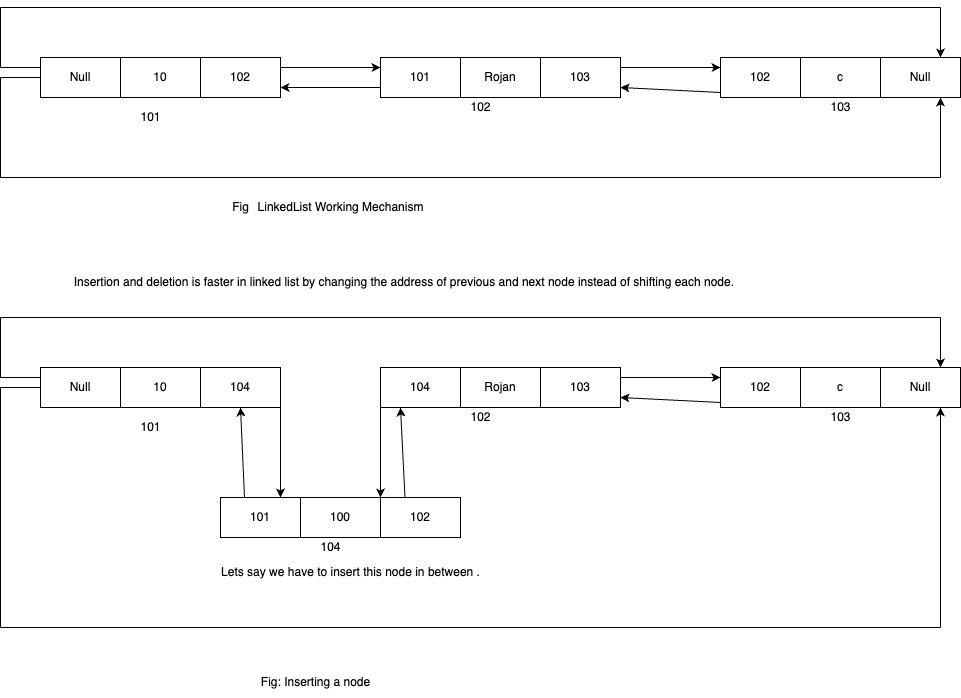

The diagram above was exported from draw.io. Its source (the exported page's mxGraphModel, read from the mxfile embedded in the PNG):
<mxGraphModel dx="632" dy="647" grid="1" gridSize="10" guides="1" tooltips="1" connect="1" arrows="1" fold="1" page="1" pageScale="1" pageWidth="850" pageHeight="1100" math="0" shadow="0">
  <root>
    <mxCell id="0" />
    <mxCell id="1" parent="0" />
    <mxCell id="16" value="Null" style="whiteSpace=wrap;html=1;align=center;verticalAlign=middle;treeFolding=1;treeMoving=1;" vertex="1" parent="1">
      <mxGeometry x="130" y="150" width="80" height="40" as="geometry" />
    </mxCell>
    <mxCell id="17" value="10" style="whiteSpace=wrap;html=1;align=center;verticalAlign=middle;treeFolding=1;treeMoving=1;" vertex="1" parent="1">
      <mxGeometry x="210" y="150" width="80" height="40" as="geometry" />
    </mxCell>
    <mxCell id="18" value="102" style="whiteSpace=wrap;html=1;align=center;verticalAlign=middle;treeFolding=1;treeMoving=1;" vertex="1" parent="1">
      <mxGeometry x="290" y="150" width="80" height="40" as="geometry" />
    </mxCell>
    <mxCell id="19" value="101" style="text;html=1;align=center;verticalAlign=middle;resizable=0;points=[];autosize=1;strokeColor=none;fillColor=none;" vertex="1" parent="1">
      <mxGeometry x="220" y="195" width="40" height="30" as="geometry" />
    </mxCell>
    <mxCell id="20" value="101" style="whiteSpace=wrap;html=1;align=center;verticalAlign=middle;treeFolding=1;treeMoving=1;" vertex="1" parent="1">
      <mxGeometry x="470" y="150" width="80" height="40" as="geometry" />
    </mxCell>
    <mxCell id="21" value="Rojan" style="whiteSpace=wrap;html=1;align=center;verticalAlign=middle;treeFolding=1;treeMoving=1;" vertex="1" parent="1">
      <mxGeometry x="550" y="150" width="80" height="40" as="geometry" />
    </mxCell>
    <mxCell id="22" value="103" style="whiteSpace=wrap;html=1;align=center;verticalAlign=middle;treeFolding=1;treeMoving=1;" vertex="1" parent="1">
      <mxGeometry x="630" y="150" width="80" height="40" as="geometry" />
    </mxCell>
    <mxCell id="23" value="102" style="whiteSpace=wrap;html=1;align=center;verticalAlign=middle;treeFolding=1;treeMoving=1;" vertex="1" parent="1">
      <mxGeometry x="810" y="150" width="80" height="40" as="geometry" />
    </mxCell>
    <mxCell id="24" value="c" style="whiteSpace=wrap;html=1;align=center;verticalAlign=middle;treeFolding=1;treeMoving=1;" vertex="1" parent="1">
      <mxGeometry x="890" y="150" width="80" height="40" as="geometry" />
    </mxCell>
    <mxCell id="25" value="Null" style="whiteSpace=wrap;html=1;align=center;verticalAlign=middle;treeFolding=1;treeMoving=1;" vertex="1" parent="1">
      <mxGeometry x="970" y="150" width="80" height="40" as="geometry" />
    </mxCell>
    <mxCell id="29" value="102" style="text;html=1;align=center;verticalAlign=middle;resizable=0;points=[];autosize=1;strokeColor=none;fillColor=none;" vertex="1" parent="1">
      <mxGeometry x="550" y="185" width="40" height="30" as="geometry" />
    </mxCell>
    <mxCell id="30" value="103" style="text;html=1;align=center;verticalAlign=middle;resizable=0;points=[];autosize=1;strokeColor=none;fillColor=none;" vertex="1" parent="1">
      <mxGeometry x="910" y="185" width="40" height="30" as="geometry" />
    </mxCell>
    <mxCell id="31" value="" style="endArrow=classic;html=1;entryX=0;entryY=0.25;entryDx=0;entryDy=0;" edge="1" parent="1" target="20">
      <mxGeometry width="50" height="50" relative="1" as="geometry">
        <mxPoint x="370" y="160" as="sourcePoint" />
        <mxPoint x="420" y="110" as="targetPoint" />
      </mxGeometry>
    </mxCell>
    <mxCell id="32" value="" style="endArrow=classic;html=1;entryX=1;entryY=0.75;entryDx=0;entryDy=0;exitX=0;exitY=0.75;exitDx=0;exitDy=0;" edge="1" parent="1" source="20" target="18">
      <mxGeometry width="50" height="50" relative="1" as="geometry">
        <mxPoint x="350" y="350" as="sourcePoint" />
        <mxPoint x="450" y="350" as="targetPoint" />
      </mxGeometry>
    </mxCell>
    <mxCell id="36" value="" style="endArrow=classic;html=1;entryX=0;entryY=0.25;entryDx=0;entryDy=0;" edge="1" parent="1" target="23">
      <mxGeometry width="50" height="50" relative="1" as="geometry">
        <mxPoint x="710" y="160" as="sourcePoint" />
        <mxPoint x="760" y="110" as="targetPoint" />
      </mxGeometry>
    </mxCell>
    <mxCell id="37" value="" style="endArrow=classic;html=1;entryX=1;entryY=0.75;entryDx=0;entryDy=0;" edge="1" parent="1" target="22">
      <mxGeometry width="50" height="50" relative="1" as="geometry">
        <mxPoint x="810" y="185" as="sourcePoint" />
        <mxPoint x="860" y="135" as="targetPoint" />
      </mxGeometry>
    </mxCell>
    <mxCell id="50" value="" style="endArrow=none;html=1;" edge="1" parent="1">
      <mxGeometry width="50" height="50" relative="1" as="geometry">
        <mxPoint x="130" y="170" as="sourcePoint" />
        <mxPoint x="90" y="170" as="targetPoint" />
      </mxGeometry>
    </mxCell>
    <mxCell id="51" value="" style="endArrow=none;html=1;" edge="1" parent="1">
      <mxGeometry width="50" height="50" relative="1" as="geometry">
        <mxPoint x="90" y="270" as="sourcePoint" />
        <mxPoint x="1030" y="270" as="targetPoint" />
      </mxGeometry>
    </mxCell>
    <mxCell id="52" value="" style="endArrow=classic;html=1;entryX=0.75;entryY=1;entryDx=0;entryDy=0;" edge="1" parent="1" target="25">
      <mxGeometry width="50" height="50" relative="1" as="geometry">
        <mxPoint x="1030" y="270" as="sourcePoint" />
        <mxPoint x="1035" y="190" as="targetPoint" />
      </mxGeometry>
    </mxCell>
    <mxCell id="53" value="" style="endArrow=none;html=1;" edge="1" parent="1">
      <mxGeometry width="50" height="50" relative="1" as="geometry">
        <mxPoint x="90" y="270" as="sourcePoint" />
        <mxPoint x="90" y="170" as="targetPoint" />
      </mxGeometry>
    </mxCell>
    <mxCell id="54" value="" style="endArrow=none;html=1;" edge="1" parent="1">
      <mxGeometry width="50" height="50" relative="1" as="geometry">
        <mxPoint x="130" y="160" as="sourcePoint" />
        <mxPoint x="90" y="160" as="targetPoint" />
      </mxGeometry>
    </mxCell>
    <mxCell id="55" value="" style="endArrow=none;html=1;" edge="1" parent="1">
      <mxGeometry width="50" height="50" relative="1" as="geometry">
        <mxPoint x="90" y="160" as="sourcePoint" />
        <mxPoint x="90" y="100" as="targetPoint" />
      </mxGeometry>
    </mxCell>
    <mxCell id="56" value="" style="endArrow=none;html=1;" edge="1" parent="1">
      <mxGeometry width="50" height="50" relative="1" as="geometry">
        <mxPoint x="90" y="100" as="sourcePoint" />
        <mxPoint x="1030" y="100" as="targetPoint" />
      </mxGeometry>
    </mxCell>
    <mxCell id="57" value="" style="endArrow=classic;html=1;entryX=0.75;entryY=0;entryDx=0;entryDy=0;" edge="1" parent="1" target="25">
      <mxGeometry width="50" height="50" relative="1" as="geometry">
        <mxPoint x="1030" y="100" as="sourcePoint" />
        <mxPoint x="1030" y="20" as="targetPoint" />
      </mxGeometry>
    </mxCell>
    <mxCell id="58" value="LinkedList Working Mechanism" style="text;html=1;align=center;verticalAlign=middle;resizable=0;points=[];autosize=1;strokeColor=none;fillColor=none;" vertex="1" parent="1">
      <mxGeometry x="335" y="285" width="190" height="30" as="geometry" />
    </mxCell>
    <mxCell id="59" value="Fig&lt;br&gt;" style="text;html=1;align=center;verticalAlign=middle;resizable=0;points=[];autosize=1;strokeColor=none;fillColor=none;" vertex="1" parent="1">
      <mxGeometry x="310" y="285" width="40" height="30" as="geometry" />
    </mxCell>
    <mxCell id="133" value="Null" style="whiteSpace=wrap;html=1;align=center;verticalAlign=middle;treeFolding=1;treeMoving=1;" vertex="1" parent="1">
      <mxGeometry x="130" y="460" width="80" height="40" as="geometry" />
    </mxCell>
    <mxCell id="134" value="10" style="whiteSpace=wrap;html=1;align=center;verticalAlign=middle;treeFolding=1;treeMoving=1;" vertex="1" parent="1">
      <mxGeometry x="210" y="460" width="80" height="40" as="geometry" />
    </mxCell>
    <mxCell id="135" value="104" style="whiteSpace=wrap;html=1;align=center;verticalAlign=middle;treeFolding=1;treeMoving=1;" vertex="1" parent="1">
      <mxGeometry x="290" y="460" width="80" height="40" as="geometry" />
    </mxCell>
    <mxCell id="136" value="101" style="text;html=1;align=center;verticalAlign=middle;resizable=0;points=[];autosize=1;strokeColor=none;fillColor=none;" vertex="1" parent="1">
      <mxGeometry x="220" y="505" width="40" height="30" as="geometry" />
    </mxCell>
    <mxCell id="137" value="104" style="whiteSpace=wrap;html=1;align=center;verticalAlign=middle;treeFolding=1;treeMoving=1;" vertex="1" parent="1">
      <mxGeometry x="470" y="460" width="80" height="40" as="geometry" />
    </mxCell>
    <mxCell id="138" value="Rojan" style="whiteSpace=wrap;html=1;align=center;verticalAlign=middle;treeFolding=1;treeMoving=1;" vertex="1" parent="1">
      <mxGeometry x="550" y="460" width="80" height="40" as="geometry" />
    </mxCell>
    <mxCell id="139" value="103" style="whiteSpace=wrap;html=1;align=center;verticalAlign=middle;treeFolding=1;treeMoving=1;" vertex="1" parent="1">
      <mxGeometry x="630" y="460" width="80" height="40" as="geometry" />
    </mxCell>
    <mxCell id="140" value="102" style="whiteSpace=wrap;html=1;align=center;verticalAlign=middle;treeFolding=1;treeMoving=1;" vertex="1" parent="1">
      <mxGeometry x="810" y="460" width="80" height="40" as="geometry" />
    </mxCell>
    <mxCell id="141" value="c" style="whiteSpace=wrap;html=1;align=center;verticalAlign=middle;treeFolding=1;treeMoving=1;" vertex="1" parent="1">
      <mxGeometry x="890" y="460" width="80" height="40" as="geometry" />
    </mxCell>
    <mxCell id="142" value="Null" style="whiteSpace=wrap;html=1;align=center;verticalAlign=middle;treeFolding=1;treeMoving=1;" vertex="1" parent="1">
      <mxGeometry x="970" y="460" width="80" height="40" as="geometry" />
    </mxCell>
    <mxCell id="143" value="102" style="text;html=1;align=center;verticalAlign=middle;resizable=0;points=[];autosize=1;strokeColor=none;fillColor=none;" vertex="1" parent="1">
      <mxGeometry x="550" y="495" width="40" height="30" as="geometry" />
    </mxCell>
    <mxCell id="144" value="103" style="text;html=1;align=center;verticalAlign=middle;resizable=0;points=[];autosize=1;strokeColor=none;fillColor=none;" vertex="1" parent="1">
      <mxGeometry x="910" y="495" width="40" height="30" as="geometry" />
    </mxCell>
    <mxCell id="145" value="" style="endArrow=classic;html=1;entryX=0.75;entryY=0;entryDx=0;entryDy=0;" edge="1" target="160" parent="1">
      <mxGeometry width="50" height="50" relative="1" as="geometry">
        <mxPoint x="370" y="470" as="sourcePoint" />
        <mxPoint x="420" y="420" as="targetPoint" />
      </mxGeometry>
    </mxCell>
    <mxCell id="146" value="" style="endArrow=classic;html=1;entryX=0;entryY=0;entryDx=0;entryDy=0;exitX=0;exitY=0.75;exitDx=0;exitDy=0;" edge="1" source="137" target="162" parent="1">
      <mxGeometry width="50" height="50" relative="1" as="geometry">
        <mxPoint x="350" y="660" as="sourcePoint" />
        <mxPoint x="450" y="660" as="targetPoint" />
      </mxGeometry>
    </mxCell>
    <mxCell id="147" value="" style="endArrow=classic;html=1;entryX=0;entryY=0.25;entryDx=0;entryDy=0;" edge="1" target="140" parent="1">
      <mxGeometry width="50" height="50" relative="1" as="geometry">
        <mxPoint x="710" y="470" as="sourcePoint" />
        <mxPoint x="760" y="420" as="targetPoint" />
      </mxGeometry>
    </mxCell>
    <mxCell id="148" value="" style="endArrow=classic;html=1;entryX=1;entryY=0.75;entryDx=0;entryDy=0;" edge="1" target="139" parent="1">
      <mxGeometry width="50" height="50" relative="1" as="geometry">
        <mxPoint x="810" y="495" as="sourcePoint" />
        <mxPoint x="860" y="445" as="targetPoint" />
      </mxGeometry>
    </mxCell>
    <mxCell id="149" value="" style="endArrow=none;html=1;" edge="1" parent="1">
      <mxGeometry width="50" height="50" relative="1" as="geometry">
        <mxPoint x="130" y="480" as="sourcePoint" />
        <mxPoint x="90" y="480" as="targetPoint" />
      </mxGeometry>
    </mxCell>
    <mxCell id="151" value="" style="endArrow=classic;html=1;entryX=0.75;entryY=1;entryDx=0;entryDy=0;" edge="1" target="142" parent="1">
      <mxGeometry width="50" height="50" relative="1" as="geometry">
        <mxPoint x="1030" y="720" as="sourcePoint" />
        <mxPoint x="1035" y="500" as="targetPoint" />
      </mxGeometry>
    </mxCell>
    <mxCell id="152" value="" style="endArrow=none;html=1;" edge="1" parent="1">
      <mxGeometry width="50" height="50" relative="1" as="geometry">
        <mxPoint x="90" y="720" as="sourcePoint" />
        <mxPoint x="90" y="480" as="targetPoint" />
      </mxGeometry>
    </mxCell>
    <mxCell id="153" value="" style="endArrow=none;html=1;" edge="1" parent="1">
      <mxGeometry width="50" height="50" relative="1" as="geometry">
        <mxPoint x="130" y="470" as="sourcePoint" />
        <mxPoint x="90" y="470" as="targetPoint" />
      </mxGeometry>
    </mxCell>
    <mxCell id="154" value="" style="endArrow=none;html=1;" edge="1" parent="1">
      <mxGeometry width="50" height="50" relative="1" as="geometry">
        <mxPoint x="90" y="470" as="sourcePoint" />
        <mxPoint x="90" y="410" as="targetPoint" />
      </mxGeometry>
    </mxCell>
    <mxCell id="155" value="" style="endArrow=none;html=1;" edge="1" parent="1">
      <mxGeometry width="50" height="50" relative="1" as="geometry">
        <mxPoint x="90" y="410" as="sourcePoint" />
        <mxPoint x="1030" y="410" as="targetPoint" />
      </mxGeometry>
    </mxCell>
    <mxCell id="156" value="" style="endArrow=classic;html=1;entryX=0.75;entryY=0;entryDx=0;entryDy=0;" edge="1" target="142" parent="1">
      <mxGeometry width="50" height="50" relative="1" as="geometry">
        <mxPoint x="1030" y="410" as="sourcePoint" />
        <mxPoint x="1030" y="330" as="targetPoint" />
      </mxGeometry>
    </mxCell>
    <mxCell id="157" value="Insertion and deletion is faster in linked list by changing the address of previous and next node instead of shifting each node.&amp;nbsp;" style="text;html=1;align=center;verticalAlign=middle;resizable=0;points=[];autosize=1;strokeColor=none;fillColor=none;" vertex="1" parent="1">
      <mxGeometry x="150" y="360" width="690" height="30" as="geometry" />
    </mxCell>
    <mxCell id="160" value="101" style="whiteSpace=wrap;html=1;align=center;verticalAlign=middle;treeFolding=1;treeMoving=1;" vertex="1" parent="1">
      <mxGeometry x="310" y="590" width="80" height="40" as="geometry" />
    </mxCell>
    <mxCell id="161" value="100" style="whiteSpace=wrap;html=1;align=center;verticalAlign=middle;treeFolding=1;treeMoving=1;" vertex="1" parent="1">
      <mxGeometry x="390" y="590" width="80" height="40" as="geometry" />
    </mxCell>
    <mxCell id="162" value="102" style="whiteSpace=wrap;html=1;align=center;verticalAlign=middle;treeFolding=1;treeMoving=1;" vertex="1" parent="1">
      <mxGeometry x="470" y="590" width="80" height="40" as="geometry" />
    </mxCell>
    <mxCell id="163" value="Lets say we have to insert this node in between ." style="text;html=1;align=center;verticalAlign=middle;resizable=0;points=[];autosize=1;strokeColor=none;fillColor=none;" vertex="1" parent="1">
      <mxGeometry x="300" y="650" width="280" height="30" as="geometry" />
    </mxCell>
    <mxCell id="164" value="104" style="text;html=1;align=center;verticalAlign=middle;resizable=0;points=[];autosize=1;strokeColor=none;fillColor=none;" vertex="1" parent="1">
      <mxGeometry x="400" y="625" width="40" height="30" as="geometry" />
    </mxCell>
    <mxCell id="165" value="" style="endArrow=classic;html=1;entryX=0.5;entryY=1;entryDx=0;entryDy=0;" edge="1" parent="1" target="135">
      <mxGeometry width="50" height="50" relative="1" as="geometry">
        <mxPoint x="334" y="590" as="sourcePoint" />
        <mxPoint x="334" y="710" as="targetPoint" />
      </mxGeometry>
    </mxCell>
    <mxCell id="169" value="" style="endArrow=classic;html=1;entryX=0.25;entryY=1;entryDx=0;entryDy=0;exitX=0;exitY=0.75;exitDx=0;exitDy=0;" edge="1" parent="1" target="137">
      <mxGeometry width="50" height="50" relative="1" as="geometry">
        <mxPoint x="494.5" y="590" as="sourcePoint" />
        <mxPoint x="494.5" y="690" as="targetPoint" />
      </mxGeometry>
    </mxCell>
    <mxCell id="170" value="" style="endArrow=none;html=1;" edge="1" parent="1">
      <mxGeometry width="50" height="50" relative="1" as="geometry">
        <mxPoint x="90" y="720" as="sourcePoint" />
        <mxPoint x="1030" y="720" as="targetPoint" />
      </mxGeometry>
    </mxCell>
    <mxCell id="171" value="Fig: Inserting a node" style="text;html=1;align=center;verticalAlign=middle;resizable=0;points=[];autosize=1;strokeColor=none;fillColor=none;" vertex="1" parent="1">
      <mxGeometry x="340" y="760" width="130" height="30" as="geometry" />
    </mxCell>
  </root>
</mxGraphModel>